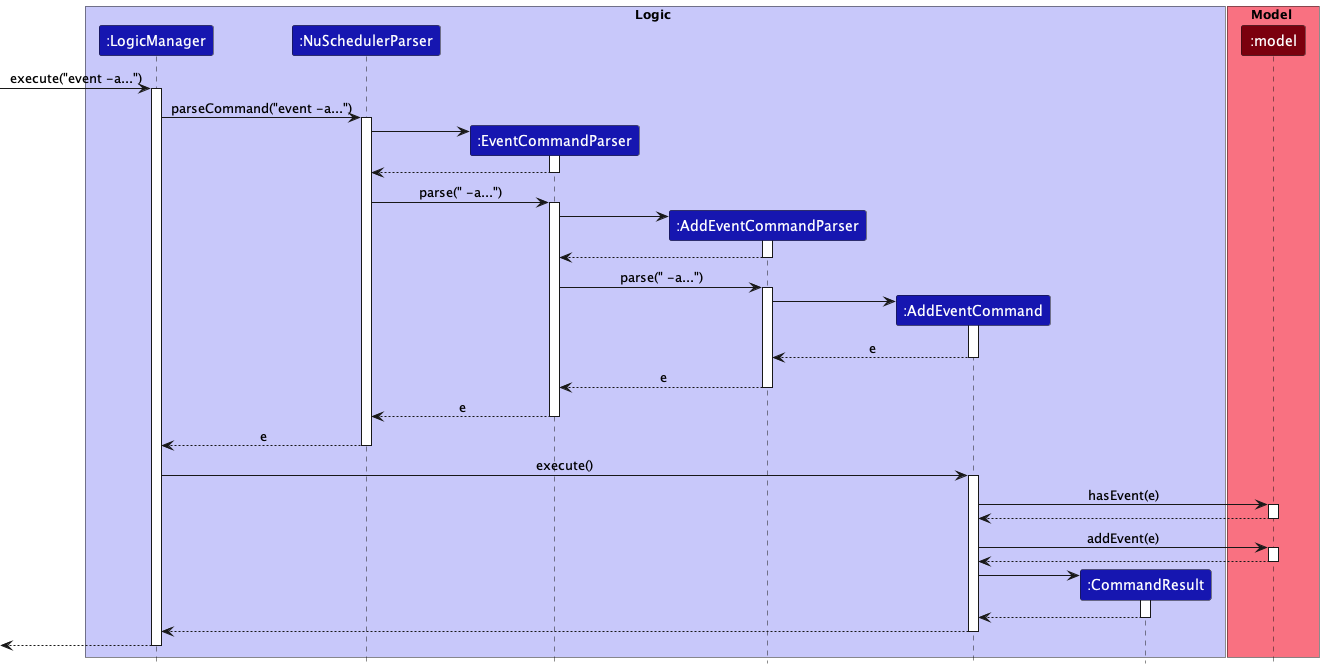

The diagram above was rendered by PlantUML. Its source (embedded in the PNG):
@startuml
!include ../style.puml

box Logic LOGIC_COLOR_T1
Participant ":LogicManager" as logicManager LOGIC_COLOR_T3
Participant ":NuSchedulerParser" as nuSchedulerParser LOGIC_COLOR_T3
Participant ":EventCommandParser" as eventCommandParser LOGIC_COLOR_T3
Participant ":AddEventCommandParser" as addEventCommandParser LOGIC_COLOR_T3
Participant ":AddEventCommand" as addEventCommand LOGIC_COLOR_T3
Participant ":CommandResult" as commandResult LOGIC_COLOR_T3
endBox

box Model MODEL_COLOR_T1
Participant ":model" as model MODEL_COLOR_T3
endBox

-> logicManager ++: execute("event -a...")
logicManager -> nuSchedulerParser ++: parseCommand("event -a...")

create eventCommandParser
nuSchedulerParser -> eventCommandParser ++
return
nuSchedulerParser -> eventCommandParser ++: parse(" -a...")

create addEventCommandParser
eventCommandParser -> addEventCommandParser ++
return
eventCommandParser -> addEventCommandParser ++: parse(" -a...")

create addEventCommand
addEventCommandParser -> addEventCommand ++
return e
return e
return e
return e

logicManager -> addEventCommand ++: execute()
addEventCommand -> model ++: hasEvent(e)
return
addEventCommand -> model ++: addEvent(e)
return

create commandResult
addEventCommand -> commandResult++
return
return
return

@enduml